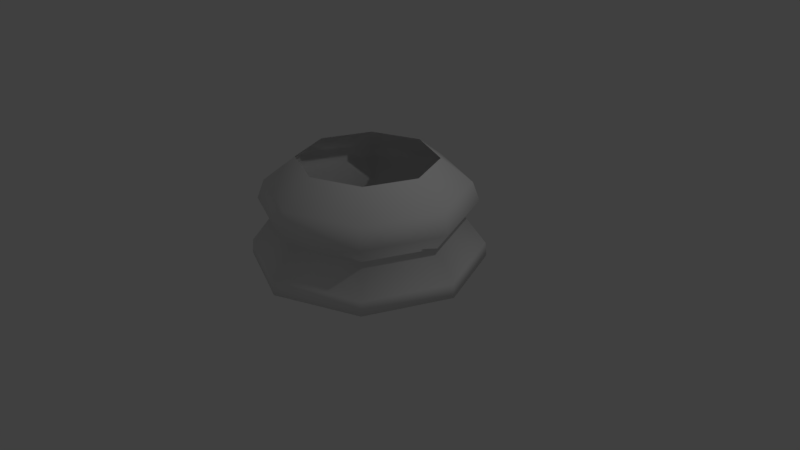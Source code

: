# Source: LP_Chess_Piece_Base.blend  (saved by Blender 2.79.0; exported with 4.5.12 LTS)
import bpy
from mathutils import Matrix  # noqa: F401  (used for matrix-valued properties, if any)

bpy.ops.wm.read_factory_settings(use_empty=True)
scene = bpy.context.scene
scene.name = 'Scene'

# ---- collections
col_collection_1 = bpy.data.collections.new('Collection 1'); scene.collection.children.link(col_collection_1)

# ---- world
world_world = bpy.data.worlds.new('World'); scene.world = world_world
world_world.color = (0.05088, 0.05088, 0.05088)
world_world.use_sun_shadow = False
world_world.sun_shadow_jitter_overblur = 0.0
world_world.cycles.sampling_method = 'MANUAL'

# ---- cameras
cam_camera = bpy.data.cameras.new('Camera')
cam_camera.clip_end = 100.0
cam_camera.lens = 35.0
cam_camera.sensor_width = 32.0
cam_camera.sensor_height = 18.0
cam_camera.ortho_scale = 7.314
cam_camera.dof.focus_distance = 0.0
cam_camera.dof.aperture_fstop = 128.0

# ---- lights
light_lamp = bpy.data.lights.new('Lamp', 'POINT')
light_lamp.transmission_factor = 0.0
light_lamp.cutoff_distance = 30.0
light_lamp.energy = 100.0
light_lamp.shadow_buffer_clip_start = 1.001
light_lamp.shadow_soft_size = 0.1
light_lamp.shadow_maximum_resolution = 0.006
light_lamp.use_absolute_resolution = True

# ---- meshes
me_cylinder = bpy.data.meshes.new('Cylinder')
me_cylinder.from_pydata([(0.0, 1.5, -1.0), (7.183e-08, 0.8911, 0.335), (1.061, 1.061, -1.0), (0.6301, 0.6301, 0.335), (1.5, 1.132e-07, -1.0), (0.8911, 2.699e-07, 0.335), (1.061, -1.061, -1.0), (0.6301, -0.6301, 0.335), (-4.888e-07, -1.5, -1.0), (-2.185e-07, -0.8911, 0.335), (-1.061, -1.061, -1.0), (-0.6301, -0.6301, 0.335), (-1.5, 1.448e-06, -1.0), (-0.8911, 1.063e-06, 0.335), (-1.061, 1.061, -1.0), (-0.6301, 0.6301, 0.335), (2.705e-08, 1.213, -0.4536), (2.433e-08, 1.294, 0.02203), (0.9148, 0.9148, 0.02203), (0.8575, 0.8575, -0.4536), (1.294, 1.663e-07, 0.02203), (1.213, 1.855e-07, -0.4536), (0.9148, -0.9148, 0.02203), (0.8575, -0.8575, -0.4536), (-3.972e-07, -1.294, 0.02203), (-3.681e-07, -1.213, -0.4536), (-0.9148, -0.9148, 0.02203), (-0.8575, -0.8575, -0.4536), (-1.294, 1.318e-06, 0.02203), (-1.213, 1.265e-06, -0.4536), (-0.9148, 0.9148, 0.02203), (-0.8575, 0.8575, -0.4536), (1.63e-09, 1.487, -0.817), (1.051, 1.051, -0.817), (1.487, 1.166e-07, -0.817), (1.051, -1.051, -0.817), (-4.829e-07, -1.487, -0.817), (-1.051, -1.051, -0.817), (-1.487, 1.44e-06, -0.817), (-1.051, 1.051, -0.817), (1.35e-08, 1.385, -0.2252), (0.9797, 0.9797, -0.2252), (1.385, 1.43e-07, -0.2252), (0.9797, -0.9797, -0.2252), (-4.377e-07, -1.385, -0.2252), (-0.9797, -0.9797, -0.2252), (-1.385, 1.376e-06, -0.2252), (-0.9797, 0.9797, -0.2252)], [], [(28, 46, 45, 26), (26, 45, 44, 24), (30, 47, 46, 28), (17, 40, 47, 30), (43, 23, 21, 42), (44, 25, 23, 43), (40, 16, 31, 47), (47, 31, 29, 46), (41, 19, 16, 40), (42, 21, 19, 41), (45, 27, 25, 44), (46, 29, 27, 45), (21, 34, 33, 19), (19, 33, 32, 16), (23, 35, 34, 21), (25, 36, 35, 23), (31, 39, 38, 29), (16, 32, 39, 31), (36, 8, 6, 35), (35, 6, 4, 34), (27, 37, 36, 25), (29, 38, 37, 27), (33, 2, 0, 32), (34, 4, 2, 33), (38, 12, 10, 37), (32, 0, 14, 39), (37, 10, 8, 36), (39, 14, 12, 38), (5, 20, 18, 3), (3, 18, 17, 1), (7, 22, 20, 5), (9, 24, 22, 7), (15, 30, 28, 13), (1, 17, 30, 15), (24, 44, 43, 22), (22, 43, 42, 20), (11, 26, 24, 9), (13, 28, 26, 11), (18, 41, 40, 17), (20, 42, 41, 18), (8, 10, 12, 14, 0, 2, 4, 6)])
me_cylinder.polygons.foreach_set('use_smooth', [True] * 41)
me_cylinder.use_remesh_preserve_volume = False
me_cylinder.use_remesh_preserve_attributes = False
me_cylinder.use_mirror_vertex_groups = False
me_cylinder.update()

# ---- objects
ob_chess_piece_base = bpy.data.objects.new('Chess Piece Base', me_cylinder)
ob_lamp = bpy.data.objects.new('Lamp', light_lamp)
ob_camera = bpy.data.objects.new('Camera', cam_camera)

# ---- transforms, parenting, visibility, modifiers, constraints
ob_chess_piece_base.location = (0.0, 0.0, 1.0)
ob_chess_piece_base.lineart.crease_threshold = 0.0
ob_lamp.location = (4.076, 1.005, 5.904)
ob_lamp.rotation_euler = (0.6503, 0.05522, 1.866)
ob_lamp.lock_rotations_4d = False
ob_lamp.empty_display_type = 'ARROWS'
ob_lamp.color = (0.0, 0.0, 0.0, 0.0)
ob_lamp.lineart.crease_threshold = 0.0
ob_camera.location = (7.481, -6.508, 5.344)
ob_camera.rotation_euler = (1.109, 0.0, 0.8149)
ob_camera.lock_rotations_4d = False
ob_camera.empty_display_type = 'ARROWS'
ob_camera.color = (0.0, 0.0, 0.0, 0.0)
ob_camera.display_type = 'WIRE'
ob_camera.lineart.crease_threshold = 0.0

# ---- collection membership
col_collection_1.objects.link(ob_chess_piece_base)
col_collection_1.objects.link(ob_lamp)
col_collection_1.objects.link(ob_camera)

# ---- scene / render settings (as saved in the file)
scene.camera = ob_camera
scene.frame_start = 1; scene.frame_end = 250; scene.frame_set(1)
scene.render.engine = 'BLENDER_EEVEE_NEXT'
scene.render.resolution_percentage = 50
scene.render.dither_intensity = 0.0
scene.cycles.use_denoising = False
scene.cycles.samples = 128
scene.cycles.sampling_pattern = 'TABULATED_SOBOL'
scene.cycles.use_adaptive_sampling = False
scene.cycles.use_light_tree = False
scene.cycles.blur_glossy = 0.0
scene.cycles.sample_clamp_indirect = 0.0
scene.view_settings.view_transform = 'Standard'
bpy.context.view_layer.update()
